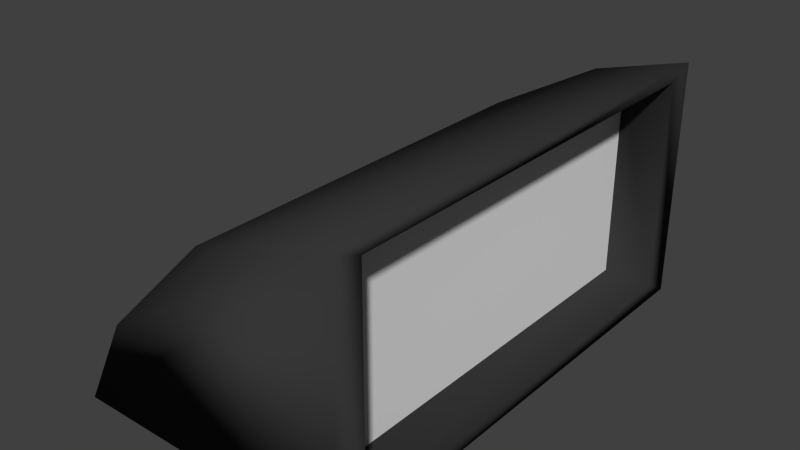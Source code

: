 # Source: TurnScreen.blend  (saved by Blender 2.75.0; exported with 4.5.12 LTS)
import bpy
from mathutils import Matrix  # noqa: F401  (used for matrix-valued properties, if any)

bpy.ops.wm.read_factory_settings(use_empty=True)
scene = bpy.context.scene
scene.name = 'Scene'

# ---- collections
col_collection_1 = bpy.data.collections.new('Collection 1'); scene.collection.children.link(col_collection_1)

# ---- materials (node trees are filled in below, after node groups)
mat_body = bpy.data.materials.new('body')
mat_body.alpha_threshold = 0.0
mat_body.use_transparent_shadow = False
mat_body.diffuse_color = (0.03741, 0.03741, 0.03741, 1.0)
mat_body.roughness = 0.5
mat_body.specular_intensity = 0.7
mat_body.line_color = (0.0, 0.0, 0.0, 1.0)
mat_screen = bpy.data.materials.new('screen')
mat_screen.alpha_threshold = 0.0
mat_screen.use_transparent_shadow = False
mat_screen.roughness = 0.5

# ---- material node trees

# ---- world
world_world = bpy.data.worlds.new('World'); scene.world = world_world
world_world.color = (0.05088, 0.05088, 0.05088)
world_world.use_sun_shadow = False
world_world.sun_shadow_jitter_overblur = 0.0
world_world.cycles.sampling_method = 'MANUAL'
world_world.cycles.sample_map_resolution = 256

# ---- meshes
me_cube = bpy.data.meshes.new('Cube')
me_cube.from_pydata([(1.0, 1.0, -1.0), (1.0, -1.0, -1.0), (-1.0, -1.0, -1.0), (-1.0, 1.0, -1.0), (1.0, 1.0, 1.0), (1.0, -1.0, 1.0), (-0.2608, -0.8342, 0.4013), (-0.2608, 0.8342, 0.4013), (-1.0, 2.98e-07, -1.0), (-0.6655, -1.0, -0.2263), (-0.6655, 1.0, -0.2263), (1.0, -5.364e-07, 1.0), (0.3345, 1.0, 0.7737), (0.3345, -1.0, 0.7737), (-0.2608, 1.788e-07, 0.4013), (-0.6655, 2.384e-07, -0.2263), (0.3345, -1.788e-07, 0.7737), (1.0, 0.8799, -0.8559), (1.0, -0.8799, -0.8559), (1.0, 0.8799, 0.9039), (1.0, -0.8799, 0.9039), (1.0, -5.135e-07, 0.9039), (0.6772, 0.8631, -0.8358), (0.6772, -0.8631, -0.8358), (0.6772, 0.8631, 0.8905), (0.6772, -0.8631, 0.8905), (0.6772, -5.107e-07, 0.8905)], [], [(0, 1, 2, 8, 3), (16, 14, 6, 13), (11, 5, 20, 21), (9, 13, 6), (15, 14, 7, 10), (12, 10, 7), (4, 0, 3, 10, 12), (8, 15, 10, 3), (2, 9, 15, 8), (9, 6, 14, 15), (1, 5, 13, 9, 2), (11, 16, 13, 5), (4, 12, 16, 11), (12, 7, 14, 16), (17, 19, 24, 22), (4, 11, 21, 19), (5, 1, 18, 20), (0, 4, 19, 17), (1, 0, 17, 18), (22, 24, 26, 25, 23), (19, 21, 26, 24), (20, 18, 23, 25), (18, 17, 22, 23), (21, 20, 25, 26)])
me_cube.polygons.foreach_set('use_smooth', [1, 1, 1, 1, 1, 1, 1, 1, 1, 1, 1, 1, 1, 1, 1, 1, 1, 1, 1, 0, 1, 1, 1, 1])
me_cube.polygons.foreach_set('material_index', [0, 0, 0, 0, 0, 0, 0, 0, 0, 0, 0, 0, 0, 0, 0, 0, 0, 0, 0, 1, 0, 0, 0, 0])
_uv = me_cube.uv_layers.new(name='UVMap')
_uv.uv.foreach_set('vector', [0.3333, 0.6945, 0.3333, 0.3472, 0.6667, 0.3472, 0.6667, 0.5208, 0.6667, 0.6945, 0.1667, 0.3244, 0.1667, 0.205, 0.3057, 0.205, 0.3333, 0.3244, 0.3333, 0.1736, 0.3333, 0.0, 0.3493, 0.02085, 0.3493, 0.1736, 0.871, 0.05808, 0.7044, 0.2317, 0.7665, 0.1283, 0.1667, 0.1012, 0.1667, 0.205, 0.02763, 0.205, 0.0, 0.1012, 0.2224, 0.4857, 0.05576, 0.6593, 0.1232, 0.5504, 0.3333, 0.4464, 0.3333, 0.7936, 0.0, 0.7936, 0.05576, 0.6593, 0.2224, 0.4857, 0.1667, 2.07e-08, 0.1667, 0.1012, 0.0, 0.1012, 9.934e-09, 4.139e-08, 0.3333, 0.0, 0.3333, 0.1012, 0.1667, 0.1012, 0.1667, 2.07e-08, 0.3333, 0.1012, 0.3057, 0.205, 0.1667, 0.205, 0.1667, 0.1012, 1.0, 0.3472, 0.6667, 0.3472, 0.7044, 0.2317, 0.871, 0.05808, 1.0, 0.0, 0.1667, 0.4464, 0.1667, 0.3244, 0.3333, 0.3244, 0.3333, 0.4464, 6.954e-08, 0.4464, 5.96e-08, 0.3244, 0.1667, 0.3244, 0.1667, 0.4464, 5.96e-08, 0.3244, 0.02763, 0.205, 0.1667, 0.205, 0.1667, 0.3244, 0.7743, 0.6528, 0.7743, 0.3472, 0.828, 0.3472, 0.828, 0.6528, 0.3333, 0.3472, 0.3333, 0.1736, 0.3493, 0.1736, 0.3493, 0.3264, 0.3333, 0.0, 0.6667, 7.244e-08, 0.6427, 0.02085, 0.3493, 0.02085, 0.6667, 0.3472, 0.3333, 0.3472, 0.3493, 0.3264, 0.6427, 0.3264, 0.6667, 7.244e-08, 0.6667, 0.3472, 0.6427, 0.3264, 0.6427, 0.02085, 0.6266, 1.0, 0.3333, 1.0, 0.3333, 0.8472, 0.3333, 0.6945, 0.6266, 0.6945, 0.7743, 0.3472, 0.7743, 0.5, 0.7205, 0.5, 0.7205, 0.3472, 0.6667, 0.6528, 0.6667, 0.3472, 0.7205, 0.3472, 0.7205, 0.6528, 0.828, 0.6528, 0.828, 0.3472, 0.8785, 0.3472, 0.8785, 0.6528, 0.7743, 0.5, 0.7743, 0.6528, 0.7205, 0.6528, 0.7205, 0.5])
me_cube.materials.append(mat_body)
me_cube.materials.append(mat_screen)
me_cube.use_remesh_preserve_volume = False
me_cube.use_remesh_preserve_attributes = False
me_cube.use_mirror_vertex_groups = False
me_cube.update()

# ---- objects
ob_turntimer = bpy.data.objects.new('TurnTimer', me_cube)

# ---- transforms, parenting, visibility, modifiers, constraints
ob_turntimer.location = (0.0, 0.0, 0.4989)
ob_turntimer.scale = (0.6, 1.0, 0.5)
ob_turntimer.lock_rotations_4d = False
ob_turntimer.empty_display_type = 'ARROWS'
ob_turntimer.lineart.crease_threshold = 0.0

# ---- collection membership
col_collection_1.objects.link(ob_turntimer)

# ---- scene / render settings (as saved in the file)
scene.frame_start = 1; scene.frame_end = 250; scene.frame_set(1)
scene.render.engine = 'BLENDER_EEVEE_NEXT'
scene.render.resolution_percentage = 50
scene.render.dither_intensity = 0.0
scene.cycles.use_denoising = False
scene.cycles.samples = 10
scene.cycles.sampling_pattern = 'TABULATED_SOBOL'
scene.cycles.light_sampling_threshold = 0.0
scene.cycles.use_adaptive_sampling = False
scene.cycles.use_light_tree = False
scene.cycles.blur_glossy = 0.0
scene.cycles.pixel_filter_type = 'GAUSSIAN'
scene.cycles.sample_clamp_indirect = 0.0
scene.view_settings.view_transform = 'Standard'
bpy.context.view_layer.update()

# ---- added for rendering (the .blend has no active camera and no usable light): camera, sun
cam_auto = bpy.data.cameras.new('AutoCamera')
cam_auto.lens = 50.0
cam_auto.sensor_width = 36.0
cam_auto.clip_end = 1000.0
ob_auto_camera = bpy.data.objects.new('AutoCamera', cam_auto)
scene.collection.objects.link(ob_auto_camera)
ob_auto_camera.location = (2.34796, -2.81755, 2.37727)
ob_auto_camera.rotation_euler = (1.09748, -7.21219e-08, 0.694738)
scene.camera = ob_auto_camera
light_auto_sun = bpy.data.lights.new('AutoSun', 'SUN')
light_auto_sun.energy = 3.0
light_auto_sun.angle = 0.0523599
ob_auto_sun = bpy.data.objects.new('AutoSun', light_auto_sun)
scene.collection.objects.link(ob_auto_sun)
ob_auto_sun.rotation_euler = (0.872665, 0.174533, 0.523599)
bpy.context.view_layer.update()
